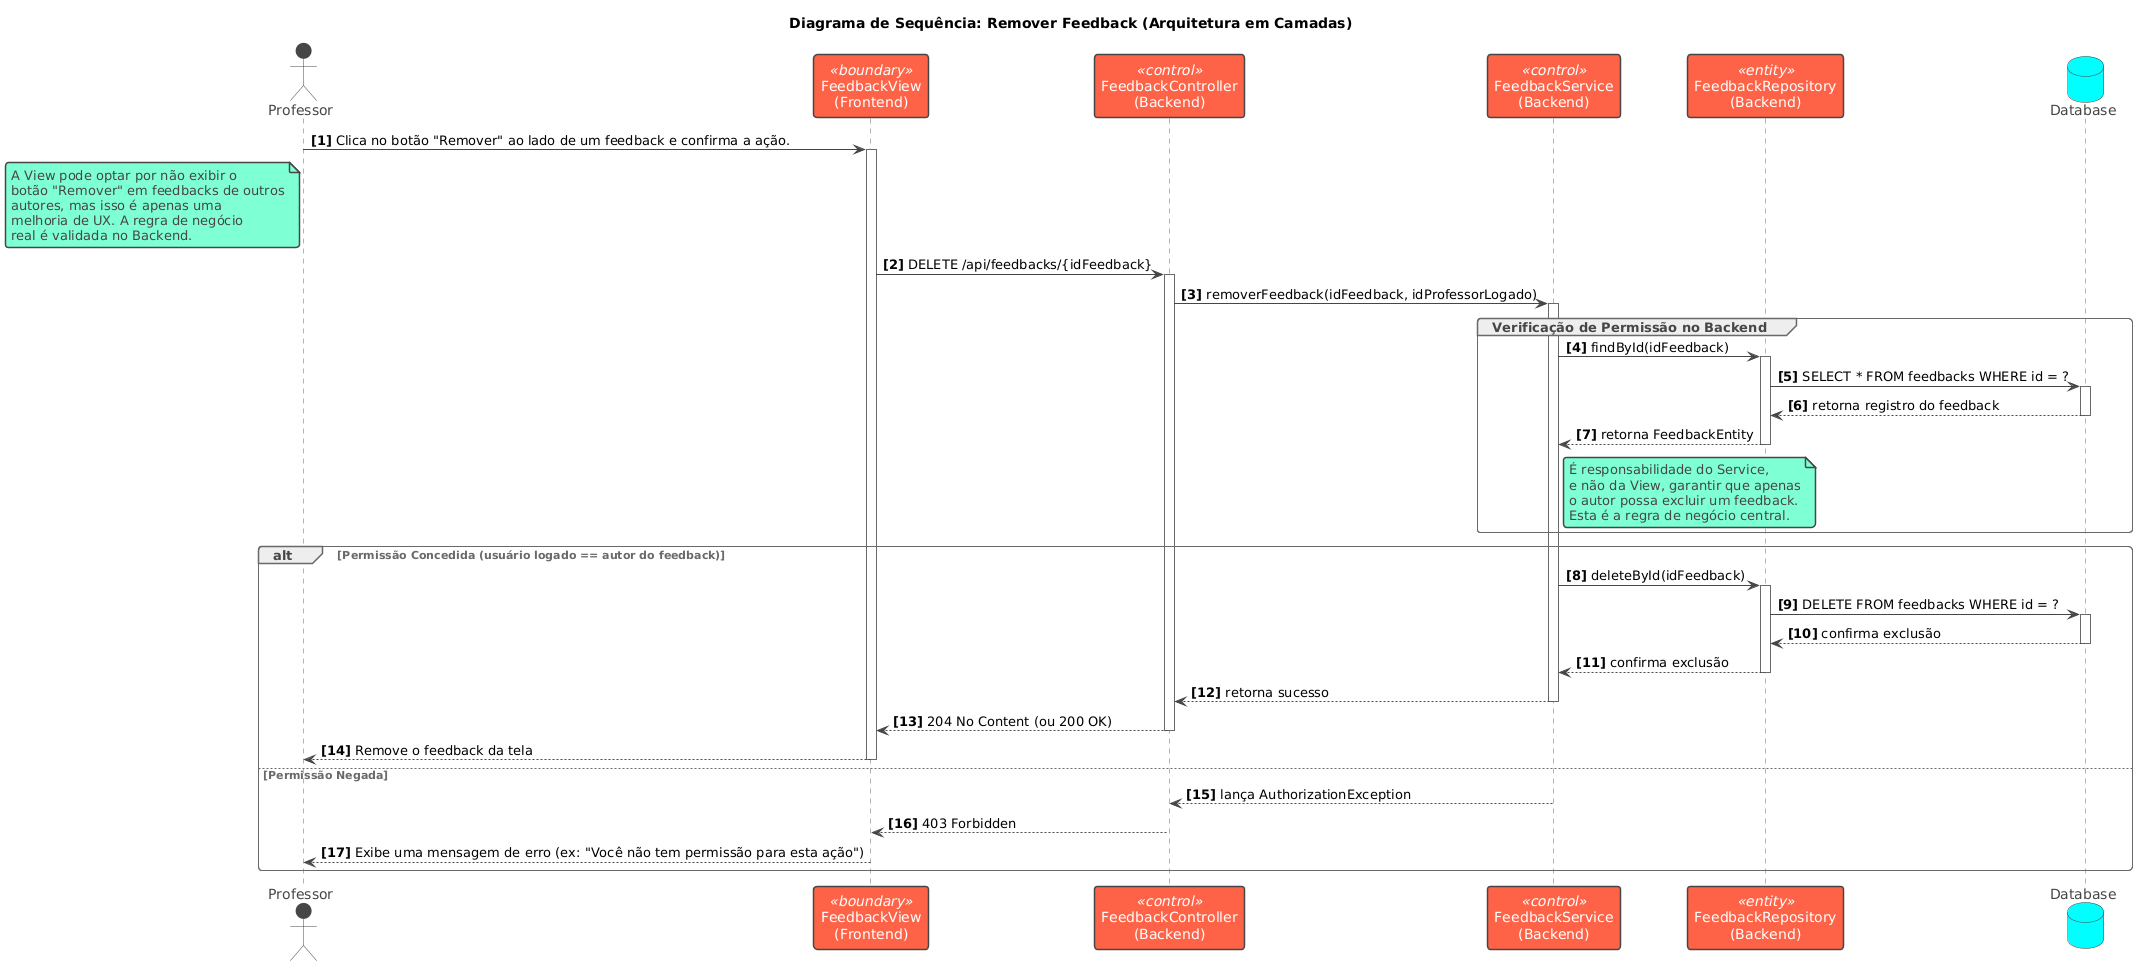

The diagram above was rendered by PlantUML. Its source (embedded in the PNG):
@startuml
!theme vibrant

title Diagrama de Sequência: Remover Feedback (Arquitetura em Camadas)

autonumber "<b>[0]</b>"

actor "Professor" as User
participant "FeedbackView\n(Frontend)" as View <<boundary>>
participant "FeedbackController\n(Backend)" as Controller <<control>>
participant "FeedbackService\n(Backend)" as Service <<control>>
participant "FeedbackRepository\n(Backend)" as Repository <<entity>>
database "Database" as DB

skinparam sequence {
    ActorBorderColor black
    ActorBackgroundColor #ADD8E6

    ParticipantBorderColor #333
    ParticipantBackgroundColor #FFFFFF
}

User -> View: Clica no botão "Remover" ao lado de um feedback e confirma a ação.
activate View

note left of User
  A View pode optar por não exibir o
  botão "Remover" em feedbacks de outros
  autores, mas isso é apenas uma
  melhoria de UX. A regra de negócio
  real é validada no Backend.
end note

View -> Controller: DELETE /api/feedbacks/{idFeedback}
activate Controller

Controller -> Service: removerFeedback(idFeedback, idProfessorLogado)
activate Service

group Verificação de Permissão no Backend
    Service -> Repository: findById(idFeedback)
    activate Repository
    Repository -> DB: SELECT * FROM feedbacks WHERE id = ?
    activate DB
    DB --> Repository: retorna registro do feedback
    deactivate DB
    Repository --> Service: retorna FeedbackEntity
    deactivate Repository

    note right of Service
        É responsabilidade do Service,
        e não da View, garantir que apenas
        o autor possa excluir um feedback.
        Esta é a regra de negócio central.
    end note
end

alt Permissão Concedida (usuário logado == autor do feedback)
    Service -> Repository: deleteById(idFeedback)
    activate Repository
    Repository -> DB: DELETE FROM feedbacks WHERE id = ?
    activate DB
    DB --> Repository: confirma exclusão
    deactivate DB
    Repository --> Service: confirma exclusão
    deactivate Repository

    Service --> Controller: retorna sucesso
    deactivate Service

    Controller --> View: 204 No Content (ou 200 OK)
    deactivate Controller

    View --> User: Remove o feedback da tela
    deactivate View

else Permissão Negada
    Service --> Controller: lança AuthorizationException
    deactivate Service

    Controller --> View: 403 Forbidden
    deactivate Controller

    View --> User: Exibe uma mensagem de erro (ex: "Você não tem permissão para esta ação")
    deactivate View
end
@enduml